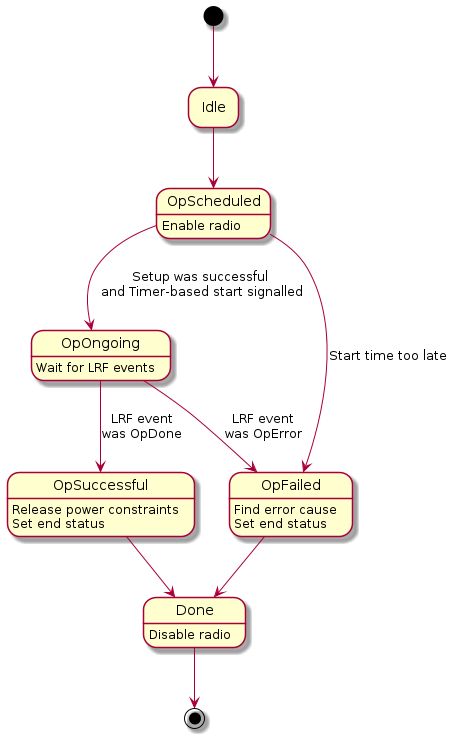

The diagram above was rendered by PlantUML. Its source (embedded in the PNG):
@startuml
hide empty description

OpScheduled : Enable radio
OpOngoing : Wait for LRF events
OpFailed : Find error cause\nSet end status
OpSuccessful : Release power constraints\nSet end status
Done : Disable radio

[*] --> Idle
Idle --> OpScheduled
OpScheduled --> OpOngoing: Setup was successful\n and Timer-based start signalled
OpScheduled --> OpFailed : Start time too late
OpOngoing --> OpFailed : LRF event\nwas OpError
OpFailed --> Done
OpOngoing --> OpSuccessful : LRF event\nwas OpDone
OpSuccessful --> Done
Done --> [*]
@enduml